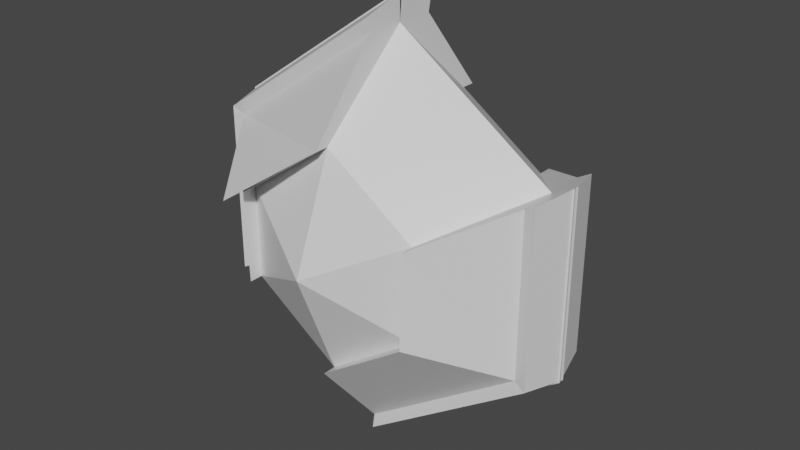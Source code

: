 # Source: IcePower.blend  (saved by Blender 2.80.75; exported with 4.5.12 LTS)
import bpy
from mathutils import Matrix  # noqa: F401  (used for matrix-valued properties, if any)

bpy.ops.wm.read_factory_settings(use_empty=True)
scene = bpy.context.scene
scene.name = 'Scene'

# ---- collections
col_collection = bpy.data.collections.new('Collection'); scene.collection.children.link(col_collection)

# ---- materials (node trees are filled in below, after node groups)
mat_material = bpy.data.materials.new('Material')
mat_material.alpha_threshold = 0.0
mat_material.use_transparent_shadow = False
mat_material.line_color = (0.0, 0.0, 0.0, 1.0)

# ---- material node trees
mat_material.use_nodes = True; mat_material.node_tree.nodes.clear()
_N = mat_material.node_tree.nodes; _L = mat_material.node_tree.links
n0 = _N.new('ShaderNodeOutputMaterial'); n0.name = 'Material Output'; n0.location = (300, 300)
n1 = _N.new('ShaderNodeBsdfPrincipled'); n1.name = 'Principled BSDF'; n1.location = (10, 300)
n1.distribution = 'GGX'
n1.subsurface_method = 'BURLEY'
n1.inputs[2].default_value = 0.4
n1.inputs[3].default_value = 1.45
n1.inputs[27].default_value = (0.0, 0.0, 0.0, 1.0)
n1.inputs[28].default_value = 1.0
_L.new(n1.outputs[0], n0.inputs[0])
n0.is_active_output = True

# ---- world
world_world = bpy.data.worlds.new('World'); scene.world = world_world
world_world.use_nodes = True; world_world.node_tree.nodes.clear()
_N = world_world.node_tree.nodes; _L = world_world.node_tree.links
n0 = _N.new('ShaderNodeOutputWorld'); n0.name = 'World Output'; n0.location = (300, 300)
n1 = _N.new('ShaderNodeBackground'); n1.name = 'Background'; n1.location = (10, 300)
n1.inputs[0].default_value = (0.05088, 0.05088, 0.05088, 1.0)
_L.new(n1.outputs[0], n0.inputs[0])
n0.is_active_output = True
world_world.color = (0.05088, 0.05088, 0.05088)
world_world.use_sun_shadow = False
world_world.sun_shadow_jitter_overblur = 0.0

# ---- meshes
me_cube = bpy.data.meshes.new('Cube')
me_cube.from_pydata([(1.712, 0.0, 1.712), (1.712, 0.0, -0.03527), (-1.712, 0.0, 1.712), (-1.712, 0.0, -0.03527), (0.0, 0.0, 2.903), (0.0, 0.0, -1.226), (0.0, 0.0, 0.8383), (0.965, -1.0, 1.331), (0.965, -1.0, 0.3459), (-0.965, -1.0, 1.331), (-0.965, -1.0, 0.3459), (0.0, -1.0, 2.002), (0.0, -1.0, -0.3253), (0.0, -1.454, 0.8383), (1.226e-10, 0.02945, 3.194), (-1.954, 0.02945, -0.1586), (-1.954, 0.02945, 1.835), (-0.965, -1.0, 1.331), (-0.965, -1.0, 0.3459), (0.0, -1.0, 2.002), (1.712, -0.417, 1.712), (1.712, -0.417, -0.03527), (-1.042e-08, -0.417, -1.226), (0.965, -1.146, 1.331), (0.965, -1.167, 0.3459), (-1.042e-08, -1.146, -0.3253), (-1.712, -0.417, 1.712), (-1.712, -0.417, -0.03527), (-1.042e-08, -0.417, 2.903), (-0.965, -1.167, 1.331), (-0.965, -1.146, 0.3459), (1.954, 0.02945, -0.1586), (1.954, 0.02945, 1.835), (-0.965, -1.417, 1.331), (-1.042e-08, -1.146, 2.002), (1.226e-10, 0.02945, -1.517), (1.837, -0.4465, 1.776), (1.837, -0.4465, -0.09893), (-1.118e-08, -0.4465, -1.376), (-1.837, -0.4465, 1.776), (-1.837, -0.4465, -0.09893), (-1.118e-08, -0.4465, 3.053)], [(33, 29)], [(6, 5, 3), (2, 6, 3), (6, 1, 5), (1, 6, 0), (4, 0, 6), (4, 6, 2), (13, 10, 12), (9, 10, 13), (13, 12, 8), (8, 7, 13), (11, 13, 7), (11, 9, 13), (3, 5, 12, 10), (8, 12, 25, 24), (2, 3, 15, 16), (0, 4, 11, 7), (10, 9, 17, 18), (35, 31, 37, 38), (31, 32, 36, 37), (16, 15, 40, 39), (9, 11, 19, 17), (34, 28, 26, 33), (3, 27, 40, 15), (1, 0, 32, 31), (22, 21, 24, 25), (21, 20, 23, 24), (26, 27, 30, 29), (30, 27, 3, 18), (18, 17, 29, 30), (7, 8, 24, 23), (4, 2, 16, 14), (21, 22, 38, 37), (0, 7, 23, 20), (14, 16, 39, 41), (12, 5, 22, 25), (22, 5, 35, 38), (17, 19, 34, 29), (26, 28, 41, 39), (28, 4, 14, 41), (5, 1, 31, 35), (27, 26, 39, 40), (28, 34, 19, 4), (20, 21, 37, 36), (0, 20, 36, 32)])
_uv = me_cube.uv_layers.new(name='UVMap')
_uv.uv.foreach_set('vector', [0.0, 0.0, 0.0, 0.0, 0.0, 0.0, 0.0, 0.0, 0.0, 0.0, 0.0, 0.0, 0.0, 0.0, 0.0, 0.0, 0.0, 0.0, 0.0, 0.0, 0.0, 0.0, 0.0, 0.0, 0.0, 0.0, 0.0, 0.0, 0.0, 0.0, 0.0, 0.0, 0.0, 0.0, 0.0, 0.0, 0.0, 0.0, 0.0, 0.0, 0.0, 0.0, 0.0, 0.0, 0.0, 0.0, 0.0, 0.0, 0.0, 0.0, 0.0, 0.0, 0.0, 0.0, 0.0, 0.0, 0.0, 0.0, 0.0, 0.0, 0.0, 0.0, 0.0, 0.0, 0.0, 0.0, 0.0, 0.0, 0.0, 0.0, 0.0, 0.0, 0.0, 0.0, 0.0, 0.0, 0.0, 0.0, 0.0, 0.0, 0.0, 0.0, 0.0, 0.0, 0.0, 0.0, 0.0, 0.0, 0.0, 0.0, 0.0, 0.0, 0.0, 0.0, 0.0, 0.0, 0.0, 0.0, 0.0, 0.0, 0.0, 0.0, 0.0, 0.0, 0.0, 0.0, 0.0, 0.0, 0.0, 0.0, 0.0, 0.0, 0.0, 0.0, 0.0, 0.0, 0.0, 0.0, 0.0, 0.0, 0.0, 0.0, 0.0, 0.0, 0.0, 0.0, 0.0, 0.0, 0.0, 0.0, 0.0, 0.0, 0.0, 0.0, 0.0, 0.0, 0.0, 0.0, 0.0, 0.0, 0.0, 0.0, 0.0, 0.0, 0.0, 0.0, 0.0, 0.0, 0.0, 0.0, 0.0, 0.0, 0.0, 0.0, 0.0, 0.0, 0.0, 0.0, 0.0, 0.0, 0.0, 0.0, 0.0, 0.0, 0.0, 0.0, 0.0, 0.0, 0.0, 0.0, 0.0, 0.0, 0.0, 0.0, 0.0, 0.0, 0.0, 0.0, 0.0, 0.0, 0.0, 0.0, 0.0, 0.0, 0.0, 0.0, 0.0, 0.0, 0.0, 0.0, 0.0, 0.0, 0.0, 0.0, 0.0, 0.0, 0.0, 0.0, 0.0, 0.0, 0.0, 0.0, 0.0, 0.0, 0.0, 0.0, 0.0, 0.0, 0.0, 0.0, 0.0, 0.0, 0.0, 0.0, 0.0, 0.0, 0.0, 0.0, 0.0, 0.0, 0.0, 0.0, 0.0, 0.0, 0.0, 0.0, 0.0, 0.0, 0.0, 0.0, 0.0, 0.0, 0.0, 0.0, 0.0, 0.0, 0.0, 0.0, 0.0, 0.0, 0.0, 0.0, 0.0, 0.0, 0.0, 0.0, 0.0, 0.0, 0.0, 0.0, 0.0, 0.0, 0.0, 0.0, 0.0, 0.0, 0.0, 0.0, 0.0, 0.0, 0.0, 0.0, 0.0, 0.0, 0.0, 0.0, 0.0, 0.0, 0.0, 0.0, 0.0, 0.0, 0.0, 0.0, 0.0, 0.0, 0.0, 0.0, 0.0, 0.0, 0.0, 0.0, 0.0, 0.0, 0.0, 0.0, 0.0, 0.0, 0.0, 0.0, 0.0, 0.0, 0.0, 0.0, 0.0, 0.0, 0.0, 0.0, 0.0, 0.0, 0.0, 0.0, 0.0, 0.0, 0.0, 0.0, 0.0, 0.0, 0.0, 0.0, 0.0, 0.0, 0.0, 0.0, 0.0, 0.0, 0.0, 0.0, 0.0, 0.0, 0.0, 0.0, 0.0, 0.0, 0.0, 0.0, 0.0, 0.0])
me_cube.materials.append(mat_material)
me_cube.use_remesh_preserve_volume = False
me_cube.use_remesh_preserve_attributes = False
me_cube.use_mirror_vertex_groups = False
me_cube.update()

# ---- objects
ob_cube = bpy.data.objects.new('Cube', me_cube)

# ---- transforms, parenting, visibility, modifiers, constraints
ob_cube.location = (0.0, 0.0, 0.0)
ob_cube.lock_rotations_4d = False
ob_cube.empty_display_type = 'ARROWS'
ob_cube.lineart.crease_threshold = 0.0
_m = ob_cube.modifiers.new('Mirror', 'MIRROR')
_m.use_axis = (False, True, False)

# ---- collection membership
col_collection.objects.link(ob_cube)

# ---- scene / render settings (as saved in the file)
scene.frame_start = 1; scene.frame_end = 250; scene.frame_set(1)
scene.render.engine = 'BLENDER_EEVEE_NEXT'
scene.cycles.use_denoising = False
scene.cycles.samples = 128
scene.cycles.sampling_pattern = 'TABULATED_SOBOL'
scene.cycles.use_adaptive_sampling = False
scene.cycles.use_light_tree = False
scene.view_settings.view_transform = 'Filmic'
bpy.context.view_layer.update()

# ---- added for rendering (the .blend has no active camera and no usable light): camera, sun
cam_auto = bpy.data.cameras.new('AutoCamera')
cam_auto.lens = 50.0
cam_auto.sensor_width = 36.0
cam_auto.clip_end = 1000.0
ob_auto_camera = bpy.data.objects.new('AutoCamera', cam_auto)
scene.collection.objects.link(ob_auto_camera)
ob_auto_camera.location = (6.27019, -7.52422, 5.85446)
ob_auto_camera.rotation_euler = (1.09748, -7.21219e-08, 0.694738)
scene.camera = ob_auto_camera
light_auto_sun = bpy.data.lights.new('AutoSun', 'SUN')
light_auto_sun.energy = 3.0
light_auto_sun.angle = 0.0523599
ob_auto_sun = bpy.data.objects.new('AutoSun', light_auto_sun)
scene.collection.objects.link(ob_auto_sun)
ob_auto_sun.rotation_euler = (0.872665, 0.174533, 0.523599)
bpy.context.view_layer.update()
